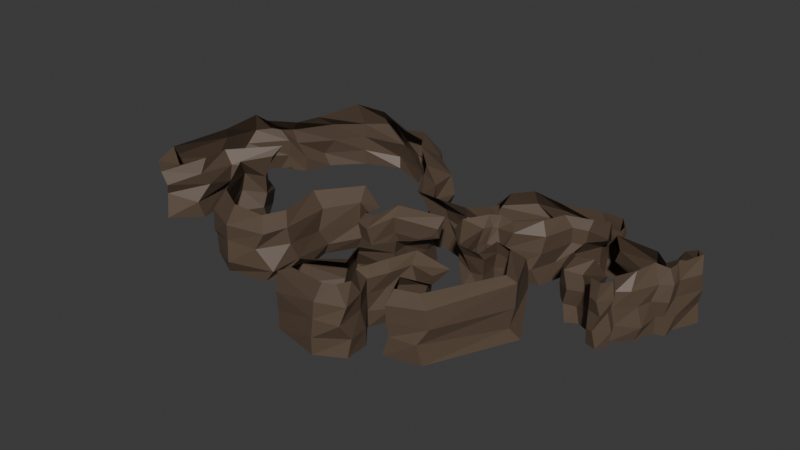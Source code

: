# Source: map.blend  (saved by Blender 4.3.34; exported with 4.5.12 LTS)
import bpy
from mathutils import Matrix  # noqa: F401  (used for matrix-valued properties, if any)

bpy.ops.wm.read_factory_settings(use_empty=True)
scene = bpy.context.scene
scene.name = 'Scene'

# ---- materials (node trees are filled in below, after node groups)
mat_walls_material = bpy.data.materials.new('Walls_Material')
mat_walls_material.thickness_mode = 'SLAB'

# ---- material node trees
mat_walls_material.use_nodes = True; mat_walls_material.node_tree.nodes.clear()
_N = mat_walls_material.node_tree.nodes; _L = mat_walls_material.node_tree.links
n0 = _N.new('ShaderNodeBsdfPrincipled'); n0.name = 'Principled BSDF'; n0.location = (10, 300)
n0.inputs[0].default_value = (0.1031, 0.06909, 0.04622, 1.0)
n1 = _N.new('ShaderNodeOutputMaterial'); n1.name = 'Material Output'; n1.location = (300, 300)
_L.new(n0.outputs[0], n1.inputs[0])
n1.is_active_output = True

# ---- world
world_world = bpy.data.worlds.new('World'); scene.world = world_world
world_world.use_nodes = True; world_world.node_tree.nodes.clear()
_N = world_world.node_tree.nodes; _L = world_world.node_tree.links
n0 = _N.new('ShaderNodeOutputWorld'); n0.name = 'World Output'; n0.location = (300, 300)
n1 = _N.new('ShaderNodeBackground'); n1.name = 'Background'; n1.location = (10, 300)
n1.inputs[0].default_value = (0.05088, 0.05088, 0.05088, 1.0)
_L.new(n1.outputs[0], n0.inputs[0])
n0.is_active_output = True
world_world.color = (0.05088, 0.05088, 0.05088)
world_world.sun_shadow_jitter_overblur = 0.0

# ---- meshes
me_walls_data = bpy.data.meshes.new('Walls_Data')
me_walls_data.from_pydata([(283.3, 7.18, -1.941), (300.0, 40.33, -1.941), (282.7, 57.25, -1.941), (296.5, 97.51, -1.941), (300.2, 16.92, -1.941), (331.9, -8.148, -1.941), (378.6, 27.94, -1.941), (389.9, 107.3, -1.941), (368.0, 107.0, -1.941), (312.7, 138.3, -1.941), (273.2, 135.4, -1.941), (302.4, 146.4, -1.941), (339.6, -0.4299, -1.941), (354.0, 2.398, -1.941), (359.1, -8.443, -1.941), (332.4, -18.62, -1.941), (349.5, -23.4, -1.941), (291.4, 155.9, -1.941), (239.2, 141.2, -1.941), (246.4, 156.2, -1.941), (390.3, 59.45, -1.941), (384.8, 88.29, -1.941), (381.5, 133.7, -1.941), (403.9, 148.0, -1.941), (423.6, 122.9, -1.941), (404.2, 82.33, -1.941), (405.5, 63.52, -1.941), (214.3, 112.3, -1.941), (85.58, 108.6, -1.941), (154.2, 51.04, -1.941), (202.9, 67.81, -1.941), (119.9, 79.81, -1.941), (136.7, 63.43, -1.941), (112.9, 65.84, -1.941), (81.45, 56.31, -1.941), (34.78, 71.24, -1.941), (131.0, 52.63, -1.941), (116.7, 20.56, -1.941), (130.4, -19.45, -1.941), (149.1, -37.86, -1.941), (175.4, -33.47, -1.941), (183.7, -3.846, -1.941), (217.1, 7.128, -1.941), (262.1, -66.4, -1.941), (200.7, -198.1, -1.941), (144.7, -212.3, -1.941), (126.6, -171.2, -1.941), (157.9, -133.3, -1.941), (149.6, -104.8, -1.941), (109.0, -106.5, -1.941), (99.71, -142.1, -1.941), (86.54, -173.4, -1.941), (114.5, -207.4, -1.941), (116.2, -245.8, -1.941), (74.47, -268.9, -1.941), (-2.899, -251.3, -1.941), (-10.03, -195.3, -1.941), (36.06, -165.2, -1.941), (21.79, -125.1, -1.941), (70.08, -96.03, -1.941), (66.78, -69.14, -1.941), (74.47, -25.24, -1.941), (71.17, 4.933, -1.941), (6.428, -17.56, -1.941), (-2.351, -63.1, -1.941), (-32.53, -57.62, -1.941), (-41.31, -23.6, -1.941), (-72.03, -7.138, -1.941), (-100.6, -58.71, -1.941), (-86.85, -127.3, -1.941), (-108.2, -173.4, -1.941), (-171.3, -186.6, -1.941), (-227.3, -156.4, -1.941), (-272.9, -83.95, -1.941), (-248.7, -32.93, -1.941), (-292.1, 21.39, -1.941), (-344.7, -32.93, -1.941), (-334.9, -91.09, -1.941), (-377.1, -131.7, -1.941), (-421.5, -96.03, -1.941), (-408.9, 10.42, -1.941), (-410.6, 80.1, -1.941), (-378.2, 125.6, -1.941), (-332.7, 142.7, -1.941), (-318.4, 187.1, -1.941), (-275.0, 233.2, -1.941), (-214.7, 257.3, -1.941), (-151.6, 229.9, -1.941), (-102.8, 237.0, -1.941), (-67.64, 193.1, -1.941), (-21.55, 155.8, -1.941), (-22.65, 113.0, -1.941), (-4.545, 63.64, -1.941), (287.3, 16.39, 97.54), (279.2, 28.38, 97.5), (274.0, 64.13, 94.04), (294.8, 98.03, 90.13), (309.4, 30.34, 95.16), (332.4, -18.62, 97.7), (341.5, -7.156, 92.7), (359.1, -8.443, 97.7), (354.0, 2.398, 97.7), (404.8, 136.4, 97.7), (391.8, 125.3, 96.34), (395.5, 103.6, 95.72), (296.8, 108.6, 95.7), (367.5, 93.22, 101.0), (273.2, 135.4, 97.7), (295.1, 133.2, 97.7), (346.0, 0.6007, 94.72), (367.7, 37.39, 96.07), (349.5, -23.4, 97.7), (279.3, 157.1, 96.9), (240.6, 143.5, 86.96), (246.4, 156.2, 97.7), (387.3, 78.54, 96.77), (377.6, 67.26, 98.84), (415.5, 130.8, 98.03), (400.1, 89.17, 96.24), (398.2, 70.24, 96.25), (206.5, 119.5, 93.48), (185.1, 144.6, 94.94), (135.1, 149.1, 98.45), (111.8, 122.0, 97.53), (119.9, 79.81, 97.7), (193.7, 83.66, 94.59), (151.9, 69.83, 83.88), (129.5, 72.54, 87.02), (112.9, 65.84, 97.7), (85.43, 44.46, 95.52), (36.51, 44.25, 93.99), (119.4, 57.02, 90.61), (98.69, 20.29, 90.57), (116.6, -23.3, 97.7), (141.3, -48.77, 92.75), (176.0, -46.68, 89.33), (184.4, -16.98, 98.51), (205.2, -14.8, 92.9), (239.6, -74.11, 91.9), (189.6, -188.6, 96.78), (153.8, -197.6, 94.66), (141.5, -171.2, 95.76), (170.3, -139.3, 80.43), (162.3, -91.34, 79.85), (105.1, -90.62, 88.36), (90.35, -133.7, 88.71), (67.68, -173.6, 82.22), (103.2, -221.4, 97.91), (96.91, -242.7, 100.2), (78.58, -249.5, 98.85), (8.546, -234.1, 89.75), (6.38, -215.1, 93.27), (53.68, -177.3, 87.84), (41.22, -137.9, 91.02), (75.41, -99.5, 95.85), (81.62, -75.67, 88.12), (92.44, -25.83, 75.86), (68.82, 17.89, 85.37), (1.803, -6.356, 92.11), (-6.698, -48.27, 89.08), (-28.34, -44.42, 84.53), (-28.95, -11.95, 80.16), (-81.01, 14.97, 91.34), (-122.2, -55.5, 96.12), (-109.3, -125.4, 94.44), (-124.6, -159.8, 94.48), (-176.0, -163.3, 97.36), (-221.9, -138.6, 98.5), (-260.8, -72.55, 109.5), (-237.6, -25.81, 109.7), (-291.9, 47.73, 88.48), (-355.9, -20.61, 86.58), (-343.0, -72.21, 93.03), (-367.9, -106.0, 85.37), (-411.2, -80.43, 96.76), (-388.6, 14.85, 103.3), (-389.8, 83.22, 107.4), (-369.6, 89.6, 99.99), (-327.1, 119.0, 98.55), (-309.9, 153.1, 102.2), (-274.4, 215.0, 116.0), (-223.1, 224.9, 111.8), (-161.9, 203.7, 102.1), (-125.4, 211.7, 104.5), (-93.97, 165.1, 102.9), (-52.95, 127.6, 94.74), (-36.01, 101.7, 95.34), (-11.13, 53.85, 89.01), (-100.6, -58.71, 73.94), (-95.43, -138.8, 75.83), (217.1, 7.128, 73.94), (254.3, -68.62, 82.58), (253.4, 158.4, 72.52), (287.0, 158.3, 75.31), (-108.2, -173.4, 73.94), (201.4, -192.2, 77.86), (384.3, 91.65, 68.97), (385.7, 106.6, 71.27), (-171.3, -186.6, 73.94), (150.4, -210.9, 74.91), (390.3, 59.45, 73.94), (371.6, 19.17, 74.12), (-235.9, -153.6, 67.18), (127.6, -163.7, 75.44), (368.5, 105.2, 76.72), (-273.6, -53.84, 79.85), (157.9, -133.3, 73.94), (400.9, 145.8, 75.97), (422.5, 117.9, 75.6), (-248.7, -32.93, 73.94), (147.2, -110.2, 72.26), (406.4, 86.4, 74.38), (-291.5, 10.18, 61.01), (109.0, -106.5, 73.94), (407.3, 68.77, 74.97), (-336.9, -24.8, 66.5), (99.71, -142.1, 73.94), (-334.9, -91.09, 73.94), (86.54, -173.4, 73.94), (238.3, 135.4, 71.73), (219.2, 122.4, 76.09), (274.3, 11.33, 74.93), (263.6, 25.74, 73.94), (-387.5, -128.5, 75.42), (110.1, -210.9, 77.93), (180.7, 160.4, 76.82), (256.5, 56.42, 72.37), (-423.8, -104.9, 76.15), (116.2, -245.8, 73.94), (132.8, 163.8, 71.86), (274.0, 111.1, 68.54), (-400.4, 24.97, 81.6), (75.51, -263.1, 75.44), (91.52, 110.8, 75.31), (300.2, 16.92, 73.94), (-406.0, 96.5, 70.98), (-14.47, -237.9, 77.07), (119.9, 79.81, 73.94), (335.9, -24.74, 73.6), (327.1, -7.878, 70.38), (-378.2, 125.6, 73.94), (-12.15, -195.1, 71.27), (205.3, 74.13, 75.83), (163.2, 54.63, 75.59), (355.6, 5.773, 74.37), (363.1, -9.333, 71.72), (-351.8, 132.2, 75.0), (33.94, -150.2, 75.03), (378.8, 130.6, 75.99), (-310.1, 189.9, 77.52), (25.05, -131.0, 76.63), (133.1, 59.71, 71.45), (-275.0, 233.2, 73.94), (70.08, -96.03, 73.94), (109.2, 68.56, 66.99), (302.6, 111.5, 72.01), (-224.5, 255.1, 80.71), (66.78, -69.14, 73.94), (81.06, 54.65, 75.02), (278.2, 122.5, 76.32), (-152.8, 239.4, 71.56), (78.92, -26.84, 74.77), (29.16, 65.83, 81.27), (295.1, 133.2, 73.94), (-100.2, 225.3, 74.46), (69.77, -0.06487, 72.49), (127.4, 54.19, 75.1), (334.4, 4.122, 72.2), (-81.18, 200.9, 75.41), (7.901, -24.34, 81.35), (122.0, 39.49, 75.33), (-27.7, 159.7, 73.83), (-7.603, -66.39, 73.94), (123.8, -20.78, 75.07), (-22.65, 113.0, 73.94), (-32.53, -57.62, 73.94), (143.7, -38.58, 74.63), (347.6, -27.48, 71.2), (-8.338, 59.34, 79.98), (-41.31, -23.6, 73.94), (177.9, -37.09, 76.04), (-72.03, -7.138, 73.94), (180.8, -10.4, 77.41), (-92.39, -136.4, 49.95), (255.1, -72.4, 47.03), (291.4, 155.9, 49.75), (-120.8, -179.1, 48.43), (205.7, -190.9, 50.59), (388.4, 112.0, 42.05), (-171.3, -186.6, 49.75), (151.0, -210.3, 51.39), (378.6, 27.94, 49.75), (-226.3, -163.4, 39.39), (126.9, -163.3, 50.91), (-274.0, -60.89, 53.2), (151.5, -135.1, 46.8), (423.6, 122.9, 49.75), (-253.5, -27.42, 41.74), (144.6, -109.8, 47.0), (404.2, 82.33, 49.75), (-292.7, 13.09, 39.51), (116.0, -105.0, 49.75), (405.5, 63.52, 49.75), (-337.2, -29.28, 39.46), (95.38, -142.4, 50.78), (-330.6, -77.68, 52.79), (86.54, -173.4, 49.75), (219.2, 122.2, 51.84), (263.8, 20.22, 48.11), (-374.3, -128.7, 55.71), (109.6, -212.1, 53.96), (253.9, 77.54, 51.81), (-421.5, -96.03, 49.75), (112.8, -256.3, 49.75), (274.3, 109.0, 44.09), (-408.9, 10.42, 49.75), (75.03, -265.6, 50.65), (-410.6, 80.1, 49.75), (-7.607, -248.7, 52.71), (334.0, -10.06, 50.43), (-363.1, 132.8, 51.52), (-12.96, -203.4, 43.91), (151.5, 49.99, 49.27), (356.4, -10.26, 50.36), (-345.1, 135.8, 50.47), (29.47, -153.0, 44.37), (-309.8, 192.9, 46.75), (18.41, -115.7, 47.79), (140.8, 56.46, 43.59), (-275.0, 233.2, 49.75), (62.94, -94.58, 48.17), (-203.1, 257.3, 45.14), (71.97, -69.81, 50.97), (273.2, 135.4, 49.75), (-151.6, 229.9, 49.75), (69.22, -23.49, 48.74), (-101.2, 226.8, 51.62), (67.25, -0.302, 47.58), (125.0, 44.35, 50.08), (333.6, -0.4827, 45.14), (-58.96, 187.0, 51.26), (7.993, -22.22, 55.52), (120.5, 26.28, 49.61), (-14.81, 153.3, 46.24), (-2.351, -63.1, 49.75), (125.5, -23.31, 52.34), (-22.65, 113.0, 49.75), (-22.99, -59.16, 51.15), (153.3, -31.53, 45.66), (6.345, 66.47, 48.37), (-50.64, -22.61, 46.88), (175.4, -33.47, 49.75), (-71.31, -10.56, 40.36), (175.6, -8.794, 52.09), (-99.61, -70.47, 41.69), (216.6, 15.11, 52.47), (249.0, 159.0, 45.6), (381.3, 85.49, 50.63), (384.9, 51.73, 49.54), (363.6, 104.7, 49.09), (403.9, 144.5, 50.52), (235.7, 133.5, 47.67), (283.3, 7.18, 49.75), (186.9, 162.0, 46.77), (151.2, 172.0, 50.32), (98.21, 114.9, 49.03), (308.6, 15.05, 51.28), (114.9, 89.2, 39.81), (332.4, -18.62, 49.75), (202.9, 67.81, 49.75), (354.0, 2.398, 49.75), (381.5, 133.7, 49.75), (108.8, 55.6, 42.98), (293.5, 117.4, 49.75), (83.97, 62.12, 45.97), (34.78, 71.24, 49.75), (288.3, 135.4, 53.03), (352.5, -23.54, 48.35), (-86.85, -127.3, 23.9), (250.5, -77.49, 16.3), (286.0, 165.0, 20.65), (-94.18, -172.1, 17.75), (193.8, -201.3, 28.02), (387.4, 101.0, 30.39), (-162.1, -196.0, 20.33), (153.6, -208.2, 27.6), (386.8, 28.85, 20.38), (-240.4, -146.9, 22.37), (121.8, -161.9, 22.38), (-272.9, -83.95, 23.9), (154.1, -129.9, 22.69), (417.8, 127.5, 25.88), (-247.9, -41.46, 23.32), (149.6, -104.8, 23.9), (408.3, 82.05, 21.85), (-282.9, 17.7, 25.18), (117.0, -108.5, 21.63), (400.0, 64.72, 26.96), (-347.6, -32.95, 28.97), (105.1, -143.8, 21.54), (-339.1, -98.8, 25.36), (86.54, -173.4, 23.9), (206.0, 101.9, 23.91), (263.6, 25.74, 23.9), (-383.6, -122.6, 36.39), (114.5, -207.4, 23.9), (252.3, 73.64, 22.53), (-416.6, -85.51, 26.58), (118.0, -239.3, 24.87), (279.2, 98.41, 21.22), (-403.7, 26.92, 22.44), (74.47, -268.9, 23.9), (-414.4, 61.41, 30.44), (-6.293, -248.1, 23.35), (332.9, -13.69, 21.93), (-364.7, 133.3, 22.45), (-13.14, -198.3, 19.13), (166.4, 52.68, 23.56), (362.7, -7.881, 22.41), (-332.7, 142.7, 23.9), (29.89, -169.8, 14.77), (-328.1, 183.6, 20.15), (15.65, -122.6, 16.63), (145.4, 56.03, 16.79), (-275.0, 233.2, 23.9), (59.16, -91.58, 21.98), (-223.1, 267.2, 14.3), (70.79, -67.43, 25.33), (275.1, 125.7, 23.23), (-139.2, 227.7, 21.89), (68.71, -26.21, 22.18), (-112.4, 242.1, 25.87), (67.28, 2.836, 22.42), (126.6, 48.88, 24.49), (339.6, -0.4299, 23.9), (-59.32, 188.9, 21.82), (12.83, -9.804, 25.33), (123.1, 21.36, 22.37), (-28.76, 160.3, 23.9), (3.782, -56.88, 27.92), (134.8, -17.38, 22.42), (-22.65, 113.0, 23.9), (-38.98, -56.08, 24.39), (146.0, -40.89, 25.91), (-15.7, 62.28, 22.76), (-37.83, -24.9, 22.3), (173.6, -38.8, 24.9), (-62.72, -10.84, 18.95), (176.0, -6.928, 25.24), (-92.79, -57.57, 16.6), (217.9, 14.71, 24.61), (240.4, 162.2, 23.48), (386.4, 89.74, 23.22), (390.3, 59.45, 23.9), (373.6, 113.4, 19.83), (403.9, 148.0, 23.9), (233.8, 130.1, 20.97), (277.1, 10.09, 24.65), (184.7, 163.4, 21.49), (148.2, 173.0, 21.14), (91.26, 109.5, 28.47), (294.7, 17.7, 22.38), (117.6, 79.68, 19.76), (334.0, -22.55, 23.15), (193.8, 58.74, 25.27), (358.1, 6.028, 23.25), (386.7, 134.2, 24.71), (112.9, 65.84, 23.9), (324.1, 127.8, 21.66), (81.16, 52.64, 26.28), (46.71, 72.45, 25.54), (317.8, 139.8, 25.45), (344.1, -25.59, 24.3), (190.4, 155.1, -1.941), (138.5, 165.4, -1.941), (138.5, 165.4, -1.941), (85.58, 108.6, -1.941)], [], [(189, 188, 163, 164), (191, 190, 137, 138), (193, 192, 114, 112), (194, 189, 164, 165), (195, 191, 138, 139), (197, 196, 115, 104), (198, 194, 165, 166), (199, 195, 139, 140), (201, 200, 116, 110), (202, 198, 166, 167), (203, 199, 140, 141), (196, 204, 106, 115), (205, 202, 167, 168), (206, 203, 141, 142), (208, 207, 102, 117), (209, 205, 168, 169), (210, 206, 142, 143), (211, 208, 117, 118), (212, 209, 169, 170), (213, 210, 143, 144), (214, 211, 118, 119), (215, 212, 170, 171), (216, 213, 144, 145), (200, 214, 119, 116), (217, 215, 171, 172), (218, 216, 145, 146), (220, 219, 113, 120), (222, 221, 93, 94), (223, 217, 172, 173), (224, 218, 146, 147), (192, 225, 121, 114), (226, 222, 94, 95), (227, 223, 173, 174), (228, 224, 147, 148), (225, 229, 122, 121), (230, 226, 95, 96), (231, 227, 174, 175), (232, 228, 148, 149), (229, 233, 123, 122), (221, 234, 97, 93), (235, 231, 175, 176), (236, 232, 149, 150), (233, 237, 124, 123), (239, 238, 98, 99), (240, 235, 176, 177), (241, 236, 150, 151), (243, 242, 125, 126), (245, 244, 101, 100), (246, 240, 177, 178), (247, 241, 151, 152), (242, 220, 120, 125), (207, 248, 103, 102), (249, 246, 178, 179), (250, 247, 152, 153), (251, 243, 126, 127), (248, 197, 104, 103), (252, 249, 179, 180), (253, 250, 153, 154), (237, 254, 128, 124), (204, 255, 105, 106), (256, 252, 180, 181), (257, 253, 154, 155), (254, 258, 129, 128), (259, 230, 96, 107), (260, 256, 181, 182), (261, 257, 155, 156), (258, 262, 130, 129), (255, 263, 108, 105), (264, 260, 182, 183), (265, 261, 156, 157), (266, 251, 127, 131), (267, 239, 99, 109), (268, 264, 183, 184), (269, 265, 157, 158), (270, 266, 131, 132), (234, 267, 109, 97), (271, 268, 184, 185), (272, 269, 158, 159), (273, 270, 132, 133), (244, 201, 110, 101), (274, 271, 185, 186), (275, 272, 159, 160), (276, 273, 133, 134), (238, 277, 111, 98), (278, 274, 186, 187), (279, 275, 160, 161), (280, 276, 134, 135), (277, 245, 100, 111), (262, 278, 187, 130), (281, 279, 161, 162), (282, 280, 135, 136), (263, 193, 112, 108), (188, 281, 162, 163), (190, 282, 136, 137), (219, 259, 107, 113), (361, 333, 259, 219), (355, 353, 282, 190), (354, 352, 281, 188), (376, 285, 193, 263), (353, 351, 280, 282), (352, 350, 279, 281), (375, 349, 278, 262), (377, 323, 245, 277), (351, 348, 276, 280), (350, 347, 275, 279), (349, 346, 274, 278), (368, 377, 277, 238), (348, 345, 273, 276), (347, 344, 272, 275), (346, 343, 271, 274), (370, 291, 201, 244), (345, 342, 270, 273), (344, 341, 269, 272), (343, 340, 268, 271), (366, 339, 267, 234), (342, 338, 266, 270), (341, 337, 265, 269), (340, 336, 264, 268), (339, 319, 239, 267), (338, 328, 251, 266), (337, 335, 261, 265), (336, 334, 260, 264), (373, 376, 263, 255), (374, 375, 262, 258), (335, 332, 257, 261), (334, 331, 256, 260), (333, 314, 230, 259), (372, 374, 258, 254), (332, 330, 253, 257), (331, 329, 252, 256), (359, 373, 255, 204), (367, 372, 254, 237), (330, 327, 250, 253), (329, 326, 249, 252), (371, 288, 197, 248), (328, 322, 243, 251), (327, 325, 247, 250), (326, 324, 246, 249), (360, 371, 248, 207), (369, 307, 220, 242), (325, 321, 241, 247), (324, 320, 240, 246), (323, 370, 244, 245), (322, 369, 242, 243), (321, 318, 236, 241), (320, 317, 235, 240), (319, 368, 238, 239), (365, 367, 237, 233), (318, 316, 232, 236), (317, 315, 231, 235), (362, 366, 234, 221), (364, 365, 233, 229), (316, 313, 228, 232), (315, 312, 227, 231), (314, 311, 226, 230), (363, 364, 229, 225), (313, 310, 224, 228), (312, 309, 223, 227), (311, 308, 222, 226), (356, 363, 225, 192), (310, 306, 218, 224), (309, 305, 217, 223), (308, 362, 221, 222), (307, 361, 219, 220), (306, 304, 216, 218), (305, 303, 215, 217), (358, 302, 214, 200), (304, 301, 213, 216), (303, 300, 212, 215), (302, 299, 211, 214), (301, 298, 210, 213), (300, 297, 209, 212), (299, 296, 208, 211), (298, 295, 206, 210), (297, 294, 205, 209), (296, 360, 207, 208), (295, 293, 203, 206), (294, 292, 202, 205), (357, 359, 204, 196), (293, 290, 199, 203), (292, 289, 198, 202), (291, 358, 200, 201), (290, 287, 195, 199), (289, 286, 194, 198), (288, 357, 196, 197), (287, 284, 191, 195), (286, 283, 189, 194), (285, 356, 192, 193), (284, 355, 190, 191), (283, 354, 188, 189), (378, 449, 354, 283), (379, 450, 355, 284), (380, 451, 356, 285), (381, 378, 283, 286), (382, 379, 284, 287), (383, 452, 357, 288), (384, 381, 286, 289), (385, 382, 287, 290), (386, 453, 358, 291), (387, 384, 289, 292), (388, 385, 290, 293), (452, 454, 359, 357), (389, 387, 292, 294), (390, 388, 293, 295), (391, 455, 360, 296), (392, 389, 294, 297), (393, 390, 295, 298), (394, 391, 296, 299), (395, 392, 297, 300), (396, 393, 298, 301), (397, 394, 299, 302), (398, 395, 300, 303), (399, 396, 301, 304), (453, 397, 302, 358), (400, 398, 303, 305), (401, 399, 304, 306), (402, 456, 361, 307), (403, 457, 362, 308), (404, 400, 305, 309), (405, 401, 306, 310), (451, 458, 363, 356), (406, 403, 308, 311), (407, 404, 309, 312), (408, 405, 310, 313), (458, 459, 364, 363), (409, 406, 311, 314), (410, 407, 312, 315), (411, 408, 313, 316), (459, 460, 365, 364), (457, 461, 366, 362), (412, 410, 315, 317), (413, 411, 316, 318), (460, 462, 367, 365), (414, 463, 368, 319), (415, 412, 317, 320), (416, 413, 318, 321), (417, 464, 369, 322), (418, 465, 370, 323), (419, 415, 320, 324), (420, 416, 321, 325), (464, 402, 307, 369), (455, 466, 371, 360), (421, 419, 324, 326), (422, 420, 325, 327), (423, 417, 322, 328), (466, 383, 288, 371), (424, 421, 326, 329), (425, 422, 327, 330), (462, 467, 372, 367), (454, 468, 373, 359), (426, 424, 329, 331), (427, 425, 330, 332), (467, 469, 374, 372), (428, 409, 314, 333), (429, 426, 331, 334), (430, 427, 332, 335), (469, 470, 375, 374), (468, 471, 376, 373), (431, 429, 334, 336), (432, 430, 335, 337), (433, 423, 328, 338), (434, 414, 319, 339), (435, 431, 336, 340), (436, 432, 337, 341), (437, 433, 338, 342), (461, 434, 339, 366), (438, 435, 340, 343), (439, 436, 341, 344), (440, 437, 342, 345), (465, 386, 291, 370), (441, 438, 343, 346), (442, 439, 344, 347), (443, 440, 345, 348), (463, 472, 377, 368), (444, 441, 346, 349), (445, 442, 347, 350), (446, 443, 348, 351), (472, 418, 323, 377), (470, 444, 349, 375), (447, 445, 350, 352), (448, 446, 351, 353), (471, 380, 285, 376), (449, 447, 352, 354), (450, 448, 353, 355), (456, 428, 333, 361), (18, 10, 428, 456), (42, 41, 448, 450), (68, 67, 447, 449), (11, 17, 380, 471), (41, 40, 446, 448), (67, 66, 445, 447), (35, 92, 444, 470), (16, 14, 418, 472), (40, 39, 443, 446), (66, 65, 442, 445), (92, 91, 441, 444), (15, 16, 472, 463), (39, 38, 440, 443), (65, 64, 439, 442), (91, 90, 438, 441), (13, 6, 386, 465), (38, 37, 437, 440), (64, 63, 436, 439), (90, 89, 435, 438), (4, 12, 434, 461), (37, 36, 433, 437), (63, 62, 432, 436), (89, 88, 431, 435), (12, 5, 414, 434), (36, 32, 423, 433), (62, 61, 430, 432), (88, 87, 429, 431), (9, 11, 471, 468), (34, 35, 470, 469), (61, 60, 427, 430), (87, 86, 426, 429), (10, 3, 409, 428), (33, 34, 469, 467), (60, 59, 425, 427), (86, 85, 424, 426), (8, 9, 468, 454), (31, 33, 467, 462), (59, 58, 422, 425), (85, 84, 421, 424), (22, 7, 383, 466), (32, 29, 417, 423), (58, 57, 420, 422), (84, 83, 419, 421), (23, 22, 466, 455), (30, 27, 402, 464), (57, 56, 416, 420), (83, 82, 415, 419), (14, 13, 465, 418), (29, 30, 464, 417), (56, 55, 413, 416), (82, 81, 412, 415), (5, 15, 463, 414), (28, 31, 462, 460), (55, 54, 411, 413), (81, 80, 410, 412), (0, 4, 461, 457), (458, 451, 19, 473), (54, 53, 408, 411), (80, 79, 407, 410), (3, 2, 406, 409), (53, 52, 405, 408), (79, 78, 404, 407), (2, 1, 403, 406), (52, 51, 401, 405), (78, 77, 400, 404), (1, 0, 457, 403), (27, 18, 456, 402), (51, 50, 399, 401), (77, 76, 398, 400), (20, 26, 397, 453), (50, 49, 396, 399), (76, 75, 395, 398), (26, 25, 394, 397), (49, 48, 393, 396), (75, 74, 392, 395), (25, 24, 391, 394), (48, 47, 390, 393), (74, 73, 389, 392), (24, 23, 455, 391), (47, 46, 388, 390), (73, 72, 387, 389), (21, 8, 454, 452), (46, 45, 385, 388), (72, 71, 384, 387), (6, 20, 453, 386), (45, 44, 382, 385), (71, 70, 381, 384), (7, 21, 452, 383), (44, 43, 379, 382), (70, 69, 378, 381), (17, 19, 451, 380), (43, 42, 450, 379), (69, 68, 449, 378), (459, 474, 475), (28, 460, 459, 475, 476), (459, 458, 473, 474)])
_uv = me_walls_data.uv_layers.new(name='UVMap')
_uv.uv.foreach_set('vector', [0.2535, 0.5348, 0.252, 0.6385, 0.2852, 0.6523, 0.2816, 0.558, 0.6112, 0.7526, 0.6229, 0.6384, 0.5882, 0.6591, 0.5883, 0.7509, 0.3521, 0.2776, 0.3559, 0.2362, 0.3212, 0.2265, 0.3228, 0.268, 0.5307, 0.4366, 0.534, 0.4745, 0.5674, 0.4685, 0.5646, 0.4244, 0.3991, 0.3634, 0.414, 0.4977, 0.431, 0.4798, 0.4272, 0.3498, 0.1533, 0.9608, 0.1494, 0.9797, 0.1736, 0.9955, 0.1814, 0.9618, 0.5299, 0.3537, 0.5307, 0.4366, 0.5646, 0.4244, 0.5698, 0.3582, 0.396, 0.2894, 0.3991, 0.3634, 0.4272, 0.3498, 0.4253, 0.3, 0.7085, 0.05069, 0.7538, 0.04909, 0.7464, 0.01149, 0.7176, 0.01697, 0.7955, 0.5765, 0.7573, 0.4902, 0.7285, 0.5116, 0.7521, 0.5757, 0.8178, 0.8091, 0.8312, 0.8822, 0.8522, 0.865, 0.8444, 0.827, 0.9391, 0.239, 0.9644, 0.2318, 0.9563, 0.1967, 0.9269, 0.1999, 0.7447, 0.7127, 0.7955, 0.5765, 0.7521, 0.5757, 0.7261, 0.6733, 0.8587, 0.7756, 0.8178, 0.8091, 0.8444, 0.827, 0.8764, 0.7896, 0.7092, 0.37, 0.7547, 0.3696, 0.7417, 0.3401, 0.7275, 0.3397, 0.4468, 0.9558, 0.4871, 0.957, 0.4956, 0.9143, 0.4399, 0.9038, 0.8521, 0.7489, 0.8587, 0.7756, 0.8764, 0.7896, 0.8765, 0.7236, 0.2371, 0.9649, 0.2737, 0.9633, 0.2777, 0.9298, 0.2347, 0.9333, 0.9842, 0.4246, 0.9743, 0.3416, 0.9348, 0.3282, 0.9366, 0.4551, 0.8129, 0.7381, 0.8521, 0.7489, 0.8765, 0.7236, 0.8218, 0.7154, 0.6545, 0.3707, 0.676, 0.3707, 0.6819, 0.3406, 0.6583, 0.3399, 0.4624, 0.6944, 0.5381, 0.7004, 0.5608, 0.659, 0.4442, 0.6596, 0.2601, 0.4358, 0.2633, 0.4718, 0.2887, 0.4902, 0.286, 0.4424, 0.7538, 0.04909, 0.7797, 0.04698, 0.7689, 0.01783, 0.7464, 0.01149, 0.7565, 0.367, 0.8423, 0.3666, 0.8523, 0.3349, 0.7813, 0.3375, 0.5813, 0.7455, 0.587, 0.7131, 0.5664, 0.7168, 0.5641, 0.7656, 0.1878, 0.6981, 0.2178, 0.7041, 0.2211, 0.6797, 0.1715, 0.6731, 0.09802, 0.8149, 0.112, 0.8363, 0.1431, 0.827, 0.1333, 0.8105, 0.7804, 0.03, 0.8616, 0.04161, 0.8689, 0.008516, 0.8181, 0.01633, 0.2575, 0.3417, 0.2573, 0.4011, 0.2781, 0.4121, 0.286, 0.3277, 0.3559, 0.2362, 0.3495, 0.1468, 0.3214, 0.1464, 0.3212, 0.2265, 0.08756, 0.7703, 0.09802, 0.8149, 0.1333, 0.8105, 0.124, 0.756, 0.5721, 0.4594, 0.6139, 0.4972, 0.6449, 0.4685, 0.5977, 0.4214, 0.2485, 0.296, 0.2575, 0.3417, 0.286, 0.3277, 0.2889, 0.3022, 0.3495, 0.1468, 0.3553, 0.0904, 0.3184, 0.08055, 0.3214, 0.1464, 0.1032, 0.6978, 0.08756, 0.7703, 0.124, 0.756, 0.1428, 0.7099, 0.6038, 0.2827, 0.5721, 0.4594, 0.5977, 0.4214, 0.6316, 0.2941, 0.4883, 0.5533, 0.493, 0.4937, 0.455, 0.5135, 0.4545, 0.54, 0.3553, 0.0904, 0.3511, 0.007905, 0.3199, 0.03735, 0.3184, 0.08055, 0.8517, 0.3689, 0.8868, 0.3721, 0.907, 0.3434, 0.8721, 0.3396, 0.5929, 0.1863, 0.6038, 0.2827, 0.6316, 0.2941, 0.6371, 0.2028, 0.4742, 0.6551, 0.4883, 0.5533, 0.4545, 0.54, 0.4568, 0.6243, 0.9009, 0.6904, 0.877, 0.6418, 0.8563, 0.6432, 0.8618, 0.6987, 0.08548, 0.9378, 0.09164, 0.9123, 0.06998, 0.9083, 0.0575, 0.9215, 0.08937, 0.4016, 0.08563, 0.4512, 0.138, 0.4408, 0.1317, 0.4129, 0.8406, 0.5946, 0.8686, 0.6474, 0.8971, 0.6259, 0.8852, 0.6031, 0.3447, 0.57, 0.3432, 0.5076, 0.3144, 0.5161, 0.3224, 0.5766, 0.1355, 0.5318, 0.1583, 0.5285, 0.1545, 0.4969, 0.1383, 0.4971, 0.3137, 0.9063, 0.2969, 0.9316, 0.3497, 0.9441, 0.3573, 0.8893, 0.8612, 0.5211, 0.8406, 0.5946, 0.8852, 0.6031, 0.9073, 0.531, 0.8805, 0.04623, 0.9317, 0.03676, 0.9285, 0.01079, 0.8892, 0.01414, 0.9617, 0.8405, 0.9982, 0.8373, 0.9843, 0.8083, 0.9619, 0.8081, 0.2963, 0.8206, 0.3137, 0.9063, 0.3573, 0.8893, 0.3427, 0.8418, 0.8403, 0.5053, 0.8612, 0.5211, 0.9073, 0.531, 0.8698, 0.4994, 0.1644, 0.659, 0.1644, 0.6206, 0.1451, 0.6315, 0.1432, 0.6568, 0.1493, 0.9283, 0.1533, 0.9608, 0.1814, 0.9618, 0.1782, 0.935, 0.08854, 0.2177, 0.09321, 0.2845, 0.1299, 0.3078, 0.147, 0.2283, 0.735, 0.7514, 0.8102, 0.7466, 0.7952, 0.7247, 0.7301, 0.7219, 0.04697, 0.6584, 0.05686, 0.6436, 0.01486, 0.6438, 0.01498, 0.6611, 0.009218, 0.708, 0.08817, 0.7145, 0.09725, 0.6818, 0.0146, 0.6739, 0.09789, 0.1429, 0.08854, 0.2177, 0.147, 0.2283, 0.1453, 0.1562, 0.4443, 0.7142, 0.4512, 0.6771, 0.4285, 0.6688, 0.4238, 0.7011, 0.05686, 0.6436, 0.04489, 0.6015, 0.01599, 0.5984, 0.01486, 0.6438, 0.1111, 0.6857, 0.1032, 0.6978, 0.1428, 0.7099, 0.1242, 0.6628, 0.5521, 0.943, 0.5523, 0.8863, 0.5028, 0.9151, 0.5019, 0.9727, 0.4189, 0.7641, 0.4443, 0.7142, 0.4238, 0.7011, 0.4028, 0.7574, 0.04489, 0.6015, 0.03683, 0.5406, 0.01131, 0.5431, 0.01599, 0.5984, 0.1594, 0.8365, 0.191, 0.8355, 0.1929, 0.8044, 0.1601, 0.8045, 0.09125, 0.001279, 0.08487, 0.0652, 0.1335, 0.08792, 0.1337, 0.03942, 0.4246, 0.8019, 0.4189, 0.7641, 0.4028, 0.7574, 0.4102, 0.8234, 0.3422, 0.6139, 0.3472, 0.6037, 0.3229, 0.5975, 0.3174, 0.6185, 0.06939, 0.9424, 0.08548, 0.9378, 0.0575, 0.9215, 0.04593, 0.9256, 0.2135, 0.06462, 0.2164, 0.02578, 0.1681, 0.0275, 0.1657, 0.1011, 0.7654, 0.2109, 0.8559, 0.2203, 0.8639, 0.1973, 0.7671, 0.1902, 0.3383, 0.6249, 0.3422, 0.6139, 0.3174, 0.6185, 0.316, 0.6629, 0.08891, 0.9777, 0.06939, 0.9424, 0.04593, 0.9256, 0.05828, 0.976, 0.2139, 0.1437, 0.2135, 0.06462, 0.1657, 0.1011, 0.1748, 0.172, 0.2295, 0.8278, 0.2774, 0.8191, 0.2967, 0.7982, 0.2509, 0.8052, 0.6718, 0.5349, 0.6722, 0.6114, 0.7022, 0.5982, 0.7061, 0.5351, 0.682, 0.05075, 0.7085, 0.05069, 0.7176, 0.01697, 0.6778, 0.01926, 0.212, 0.206, 0.2139, 0.1437, 0.1748, 0.172, 0.1775, 0.2128, 0.9857, 0.02652, 0.969, -0.003029, 0.9447, 0.01252, 0.9649, 0.04024, 0.6721, 0.5061, 0.6718, 0.5349, 0.7061, 0.5351, 0.6981, 0.4935, 0.6753, 0.8092, 0.6885, 0.8128, 0.6913, 0.7775, 0.6704, 0.7765, 0.1997, 0.2802, 0.212, 0.206, 0.1775, 0.2128, 0.1852, 0.2857, 0.9685, 0.07225, 0.9857, 0.02652, 0.9649, 0.04024, 0.9438, 0.07, 0.3915, 0.8678, 0.4336, 0.8627, 0.4389, 0.8362, 0.3946, 0.8451, 0.6885, 0.8128, 0.7149, 0.8121, 0.712, 0.7768, 0.6913, 0.7775, 0.5525, 0.6803, 0.5707, 0.7211, 0.5779, 0.7167, 0.5742, 0.6556, 0.9843, 0.1076, 0.9685, 0.07225, 0.9438, 0.07, 0.9647, 0.1341, 0.263, 0.6962, 0.2959, 0.6859, 0.3055, 0.6667, 0.2688, 0.6717, 0.191, 0.8355, 0.2263, 0.8369, 0.2312, 0.8071, 0.1929, 0.8044, 0.6731, 0.2324, 0.7334, 0.2338, 0.7414, 0.2021, 0.6525, 0.194, 0.8658, 0.2338, 0.9205, 0.2287, 0.9175, 0.198, 0.8896, 0.2036, 0.2178, 0.7041, 0.2606, 0.6968, 0.258, 0.6665, 0.2211, 0.6797, 0.2134, 0.736, 0.2599, 0.7333, 0.2606, 0.6968, 0.2178, 0.7041, 0.8634, 0.2651, 0.9274, 0.2629, 0.9205, 0.2287, 0.8658, 0.2338, 0.6647, 0.2765, 0.7342, 0.2791, 0.7334, 0.2338, 0.6731, 0.2324, 0.1941, 0.8648, 0.2196, 0.8715, 0.2263, 0.8369, 0.191, 0.8355, 0.264, 0.7236, 0.2951, 0.716, 0.2959, 0.6859, 0.263, 0.6962, 0.7342, 0.2791, 0.7497, 0.2726, 0.7623, 0.2367, 0.7334, 0.2338, 0.07986, 0.5499, 0.08169, 0.5119, 0.0385, 0.4903, 0.03683, 0.5406, 0.693, 0.8442, 0.7078, 0.8413, 0.7149, 0.8121, 0.6885, 0.8128, 0.3972, 0.9027, 0.4269, 0.9037, 0.4336, 0.8627, 0.3915, 0.8678, 0.9042, 0.747, 0.9641, 0.7525, 0.9575, 0.7244, 0.9118, 0.7195, 0.2421, 0.2799, 0.2448, 0.2069, 0.212, 0.206, 0.1997, 0.2802, 0.6727, 0.8415, 0.693, 0.8442, 0.6885, 0.8128, 0.6753, 0.8092, 0.6321, 0.5051, 0.6408, 0.5337, 0.6718, 0.5349, 0.6721, 0.5061, 0.9326, 0.6416, 0.9578, 0.6426, 0.9481, 0.6107, 0.9204, 0.611, 0.2448, 0.2069, 0.2488, 0.1569, 0.2139, 0.1437, 0.212, 0.206, 0.6779, 0.08423, 0.723, 0.08337, 0.7085, 0.05069, 0.682, 0.05075, 0.6408, 0.5337, 0.6374, 0.5953, 0.6722, 0.6114, 0.6718, 0.5349, 0.2322, 0.8617, 0.2793, 0.854, 0.2774, 0.8191, 0.2295, 0.8278, 0.2488, 0.1569, 0.246, 0.0952, 0.2135, 0.06462, 0.2139, 0.1437, 0.894, 0.4039, 0.9194, 0.4146, 0.9211, 0.3776, 0.8868, 0.3721, 0.6374, 0.5953, 0.6379, 0.6167, 0.6718, 0.6279, 0.6722, 0.6114, 0.7678, 0.2506, 0.8536, 0.259, 0.8559, 0.2203, 0.7654, 0.2109, 0.246, 0.0952, 0.2474, 0.02368, 0.2164, 0.02578, 0.2135, 0.06462, 0.006278, 0.9539, 0.01723, 0.9452, 0.01546, 0.9195, -0.0001522, 0.923, 0.3762, 0.6239, 0.3864, 0.5987, 0.3472, 0.6037, 0.3422, 0.6139, 0.4474, 0.8033, 0.45, 0.772, 0.4189, 0.7641, 0.4246, 0.8019, 0.05869, 0.003226, 0.05535, 0.0658, 0.08487, 0.0652, 0.09125, 0.001279, 0.169, 0.8674, 0.1941, 0.8648, 0.191, 0.8355, 0.1594, 0.8365, 0.08534, 0.605, 0.07986, 0.5499, 0.03683, 0.5406, 0.04489, 0.6015, 0.3459, 0.7709, 0.3472, 0.7088, 0.32, 0.7049, 0.3207, 0.7601, 0.05535, 0.0658, 0.05001, 0.1148, 0.09789, 0.1429, 0.08487, 0.0652, 0.6159, 0.1738, 0.6233, 0.1389, 0.5944, 0.1388, 0.5869, 0.1525, 0.08921, 0.6365, 0.08534, 0.605, 0.04489, 0.6015, 0.05686, 0.6436, 0.3472, 0.7088, 0.3454, 0.6785, 0.3193, 0.6707, 0.32, 0.7049, 0.05001, 0.1148, 0.05571, 0.2177, 0.08854, 0.2177, 0.09789, 0.1429, 0.01475, 0.7456, 0.09787, 0.7448, 0.08817, 0.7145, 0.009218, 0.708, 0.09343, 0.6594, 0.08921, 0.6365, 0.05686, 0.6436, 0.04697, 0.6584, 0.7422, 0.7888, 0.8084, 0.7893, 0.8102, 0.7466, 0.735, 0.7514, 0.05571, 0.2177, 0.05197, 0.2837, 0.09321, 0.2845, 0.08854, 0.2177, 0.8838, 0.9283, 0.9143, 0.9344, 0.9196, 0.8989, 0.8853, 0.8951, 0.3864, 0.5987, 0.3791, 0.5864, 0.3447, 0.57, 0.3472, 0.6037, 0.08618, 0.8681, 0.1366, 0.8843, 0.1419, 0.8531, 0.1149, 0.8436, 0.05197, 0.2837, 0.05646, 0.3561, 0.08975, 0.3664, 0.09321, 0.2845, 0.9606, 0.8751, 0.994, 0.8746, 0.9982, 0.8373, 0.9617, 0.8405, 0.8805, 0.08102, 0.939, 0.07087, 0.9317, 0.03676, 0.8805, 0.04623, 0.006142, 0.8568, 0.08683, 0.8581, 0.08014, 0.8206, 0.0002758, 0.8156, 0.05646, 0.3561, 0.05779, 0.3805, 0.08937, 0.4016, 0.08975, 0.3664, 0.1378, 0.561, 0.1549, 0.5617, 0.1583, 0.5285, 0.1355, 0.5318, 0.3791, 0.5864, 0.3822, 0.5151, 0.3432, 0.5076, 0.3447, 0.57, 0.7304, 0.8968, 0.7926, 0.8866, 0.779, 0.8561, 0.7221, 0.8665, 0.05779, 0.3805, 0.05591, 0.4648, 0.08563, 0.4512, 0.08937, 0.4016, 0.01723, 0.9452, 0.02828, 0.9441, 0.0381, 0.9174, 0.01546, 0.9195, 0.7692, 0.143, 0.7667, 0.1861, 0.8075, 0.1865, 0.8024, 0.1327, 0.51, 0.6522, 0.5224, 0.5573, 0.4883, 0.5533, 0.4742, 0.6551, 0.5716, 0.2098, 0.5702, 0.304, 0.6038, 0.2827, 0.5929, 0.1863, 0.8597, 0.4037, 0.894, 0.4039, 0.8868, 0.3721, 0.8517, 0.3689, 0.3857, 0.1154, 0.3877, 0.01864, 0.3511, 0.007905, 0.3553, 0.0904, 0.5224, 0.5573, 0.5253, 0.5057, 0.493, 0.4937, 0.4883, 0.5533, 0.5094, 0.1948, 0.4887, 0.06318, 0.455, 0.04942, 0.4783, 0.2107, 0.6653, 0.9495, 0.7076, 0.9402, 0.7205, 0.911, 0.6648, 0.9175, 0.3906, 0.1551, 0.3857, 0.1154, 0.3553, 0.0904, 0.3495, 0.1468, 0.2149, 0.2863, 0.2255, 0.3426, 0.2575, 0.3417, 0.2485, 0.296, 0.4887, 0.06318, 0.5111, 0.002292, 0.4793, 0.006955, 0.455, 0.04942, 0.5966, 0.1024, 0.6067, 0.02584, 0.5763, 0.02834, 0.575, 0.07107, 0.3918, 0.2317, 0.3906, 0.1551, 0.3495, 0.1468, 0.3559, 0.2362, 0.2255, 0.3426, 0.2246, 0.404, 0.2573, 0.4011, 0.2575, 0.3417, 0.7892, 0.05942, 0.873, 0.07114, 0.8616, 0.04161, 0.7804, 0.03, 0.6067, 0.02584, 0.6174, 0.0008518, 0.5834, 0.007143, 0.5763, 0.02834, 0.1886, 0.7307, 0.2134, 0.736, 0.2178, 0.7041, 0.1878, 0.6981, 0.2246, 0.404, 0.229, 0.4387, 0.2601, 0.4358, 0.2573, 0.4011, 0.777, 0.3926, 0.8431, 0.4026, 0.8423, 0.3666, 0.7565, 0.367, 0.7427, 0.08238, 0.7747, 0.08194, 0.7797, 0.04698, 0.7538, 0.04909, 0.229, 0.4387, 0.2305, 0.4751, 0.2633, 0.4718, 0.2601, 0.4358, 0.4562, 0.7306, 0.5364, 0.7332, 0.5381, 0.7004, 0.4624, 0.6944, 0.6503, 0.4049, 0.6716, 0.4052, 0.676, 0.3707, 0.6545, 0.3707, 0.4901, 0.8164, 0.495, 0.7812, 0.461, 0.7789, 0.4569, 0.8238, 0.6207, 0.7636, 0.6203, 0.8351, 0.6549, 0.8362, 0.647, 0.7641, 0.2309, 0.9982, 0.2767, 0.9982, 0.2737, 0.9633, 0.2371, 0.9649, 0.6287, 0.9363, 0.6642, 0.9362, 0.6644, 0.9079, 0.6301, 0.9083, 0.439, 0.9989, 0.4848, 0.9934, 0.4871, 0.957, 0.4468, 0.9558, 0.7172, 0.405, 0.7518, 0.4041, 0.7547, 0.3696, 0.7092, 0.37, 0.9238, 0.5447, 0.9697, 0.5392, 0.9685, 0.5061, 0.9153, 0.5079, 0.5344, 0.7907, 0.5333, 0.9449, 0.5656, 0.922, 0.5617, 0.7764, 0.9316, 0.2634, 0.9635, 0.2683, 0.9644, 0.2318, 0.9391, 0.239, 0.8857, 0.8354, 0.9554, 0.8393, 0.9543, 0.811, 0.884, 0.8086, 0.485, 0.2966, 0.4974, 0.3534, 0.5299, 0.3537, 0.5234, 0.2889, 0.5889, 0.9444, 0.6156, 0.9446, 0.6247, 0.912, 0.5808, 0.9115, 0.3629, 0.2911, 0.3629, 0.3669, 0.3991, 0.3634, 0.396, 0.2894, 0.4974, 0.3534, 0.4952, 0.421, 0.5307, 0.4366, 0.5299, 0.3537, 0.9143, 0.9344, 0.9464, 0.9144, 0.9377, 0.896, 0.9196, 0.8989, 0.3629, 0.3669, 0.363, 0.4943, 0.414, 0.4977, 0.3991, 0.3634, 0.4952, 0.421, 0.4996, 0.48, 0.534, 0.4745, 0.5307, 0.4366, 0.3863, 0.283, 0.3918, 0.2317, 0.3559, 0.2362, 0.3521, 0.2776, 0.6592, 0.7578, 0.6522, 0.6282, 0.6229, 0.6384, 0.6112, 0.7526, 0.2164, 0.5369, 0.206, 0.6232, 0.252, 0.6385, 0.2535, 0.5348, 0.1805, 0.5462, 0.1717, 0.6377, 0.206, 0.6232, 0.2164, 0.5369, 0.6998, 0.7617, 0.6902, 0.6294, 0.6522, 0.6282, 0.6592, 0.7578, 0.4245, 0.2786, 0.4219, 0.2217, 0.3918, 0.2317, 0.3863, 0.283, 0.4549, 0.4601, 0.4663, 0.4949, 0.4996, 0.48, 0.4952, 0.421, 0.3312, 0.3496, 0.3219, 0.4891, 0.363, 0.4943, 0.3629, 0.3669, 0.9293, 0.9454, 0.9432, 0.9495, 0.9464, 0.9144, 0.9143, 0.9344, 0.4591, 0.3617, 0.4549, 0.4601, 0.4952, 0.421, 0.4974, 0.3534, 0.3307, 0.2954, 0.3312, 0.3496, 0.3629, 0.3669, 0.3629, 0.2911, 0.5897, 0.9838, 0.6238, 0.9799, 0.6156, 0.9446, 0.5889, 0.9444, 0.8143, 0.5879, 0.7964, 0.6903, 0.8302, 0.666, 0.8331, 0.6068, 0.8839, 0.8658, 0.9568, 0.8662, 0.9554, 0.8393, 0.8857, 0.8354, 0.9304, 0.3007, 0.9642, 0.3087, 0.9635, 0.2683, 0.9316, 0.2634, 1.007, 0.2973, 0.9986, 0.2032, 0.9775, 0.1742, 0.9778, 0.3242, 0.9171, 0.577, 0.9723, 0.5765, 0.9697, 0.5392, 0.9238, 0.5447, 0.7234, 0.4376, 0.7559, 0.4403, 0.7518, 0.4041, 0.7172, 0.405, 0.6014, 0.8604, 0.6374, 0.903, 0.6606, 0.8666, 0.6203, 0.8351, 0.6238, 0.9674, 0.6583, 0.9679, 0.6642, 0.9362, 0.6287, 0.9363, 0.672, 0.4431, 0.7234, 0.4376, 0.7172, 0.405, 0.6716, 0.4052, 0.6002, 0.7681, 0.6014, 0.8604, 0.6203, 0.8351, 0.6207, 0.7636, 0.5282, 0.8164, 0.5265, 0.7742, 0.495, 0.7812, 0.4901, 0.8164, 0.6518, 0.4359, 0.672, 0.4431, 0.6716, 0.4052, 0.6503, 0.4049, 0.4419, 0.7446, 0.5487, 0.7525, 0.5364, 0.7332, 0.4562, 0.7306, 0.5289, 0.8502, 0.5282, 0.8164, 0.4901, 0.8164, 0.4886, 0.8581, 0.7536, 0.1172, 0.7683, 0.113, 0.7747, 0.08194, 0.7427, 0.08238, 0.7583, 0.4334, 0.8441, 0.4195, 0.8431, 0.4026, 0.777, 0.3926, 0.5265, 0.8894, 0.5289, 0.8502, 0.4886, 0.8581, 0.4915, 0.8888, 0.1606, 0.7695, 0.2092, 0.7725, 0.2134, 0.736, 0.1886, 0.7307, 0.6322, 0.03133, 0.6416, 0.009358, 0.6174, 0.0008518, 0.6067, 0.02584, 0.7807, 0.0845, 0.8462, 0.1066, 0.873, 0.07114, 0.7892, 0.05942, 0.1847, 0.3504, 0.1897, 0.407, 0.2246, 0.404, 0.2255, 0.3426, 0.4219, 0.2217, 0.4244, 0.1525, 0.3906, 0.1551, 0.3918, 0.2317, 0.6253, 0.09488, 0.6322, 0.03133, 0.6067, 0.02584, 0.5966, 0.1024, 0.5175, 0.07386, 0.5266, 0.01264, 0.5111, 0.002292, 0.4887, 0.06318, 0.1825, 0.3088, 0.1847, 0.3504, 0.2255, 0.3426, 0.2149, 0.2863, 0.4244, 0.1525, 0.4236, 0.1114, 0.3857, 0.1154, 0.3906, 0.1551, 0.6638, 0.981, 0.7101, 0.9793, 0.7076, 0.9402, 0.6653, 0.9495, 0.5432, 0.2179, 0.5175, 0.07386, 0.4887, 0.06318, 0.5094, 0.1948, 0.5582, 0.5622, 0.5605, 0.4919, 0.5253, 0.5057, 0.5224, 0.5573, 0.4236, 0.1114, 0.416, 0.007672, 0.3877, 0.01864, 0.3857, 0.1154, 0.8522, 0.4372, 0.878, 0.4418, 0.894, 0.4039, 0.8597, 0.4037, 0.5341, 0.2654, 0.5432, 0.2179, 0.5094, 0.1948, 0.5133, 0.2882, 0.5504, 0.6521, 0.5582, 0.5622, 0.5224, 0.5573, 0.51, 0.6522, 0.8549, 0.1798, 0.8548, 0.1306, 0.8366, 0.1388, 0.8312, 0.1763, 0.02066, 0.9763, 0.03266, 0.9743, 0.02828, 0.9441, 0.01723, 0.9452, 0.01841, 0.3824, 0.02952, 0.4823, 0.05591, 0.4648, 0.05779, 0.3805, 0.7217, 0.9263, 0.7897, 0.9215, 0.7926, 0.8866, 0.7304, 0.8968, 0.4153, 0.57, 0.4145, 0.5322, 0.3822, 0.5151, 0.3791, 0.5864, 0.1384, 0.5992, 0.158, 0.5975, 0.1549, 0.5617, 0.1378, 0.561, 0.02031, 0.3376, 0.01841, 0.3824, 0.05779, 0.3805, 0.05646, 0.3561, 0.01552, 0.8975, 0.08393, 0.8914, 0.08683, 0.8581, 0.006142, 0.8568, 0.8761, 0.1152, 0.9226, 0.1109, 0.939, 0.07087, 0.8805, 0.08102, 0.9603, 0.9113, 0.9893, 0.9088, 0.994, 0.8746, 0.9606, 0.8751, 0.0156, 0.3104, 0.02031, 0.3376, 0.05646, 0.3561, 0.05197, 0.2837, 0.08623, 0.9023, 0.1505, 0.921, 0.1366, 0.8843, 0.08618, 0.8681, 0.4231, 0.5937, 0.4153, 0.57, 0.3791, 0.5864, 0.3864, 0.5987, 0.8856, 0.9586, 0.9293, 0.9454, 0.9143, 0.9344, 0.8838, 0.9283, 0.02064, 0.2177, 0.0156, 0.3104, 0.05197, 0.2837, 0.05571, 0.2177, 0.7442, 0.8225, 0.8151, 0.8302, 0.8084, 0.7893, 0.7422, 0.7888, 0.7873, 0.1818, 0.7828, 0.1626, 0.7609, 0.143, 0.7616, 0.1866, 0.0005282, 0.7856, 0.09242, 0.7831, 0.09787, 0.7448, 0.01475, 0.7456, 0.01044, 0.1338, 0.02064, 0.2177, 0.05571, 0.2177, 0.05001, 0.1148, 0.7193, 0.8194, 0.7442, 0.8225, 0.7422, 0.7888, 0.7184, 0.7847, 0.1152, 0.645, 0.1119, 0.598, 0.08534, 0.605, 0.08921, 0.6365, 0.6475, 0.1639, 0.6488, 0.1223, 0.6233, 0.1389, 0.6159, 0.1738, 0.8653, 0.9721, 0.8753, 0.8821, 0.834, 0.9027, 0.8276, 0.9616, 0.3776, 0.7721, 0.3746, 0.7178, 0.3472, 0.7088, 0.3459, 0.7709, 0.1119, 0.598, 0.1127, 0.5651, 0.07986, 0.5499, 0.08534, 0.605, 0.1626, 0.9051, 0.1795, 0.9015, 0.1941, 0.8648, 0.169, 0.8674, 0.02297, 0.009892, 0.01731, 0.05011, 0.05535, 0.0658, 0.05869, 0.003226, 0.3735, 0.8114, 0.3776, 0.7721, 0.3459, 0.7709, 0.3449, 0.8021, 0.4113, 0.6218, 0.4231, 0.5937, 0.3864, 0.5987, 0.3762, 0.6239, 0.006194, 0.9815, 0.02066, 0.9763, 0.01723, 0.9452, 0.006278, 0.9539, 0.286, 0.09468, 0.2831, -0.0001769, 0.2474, 0.02368, 0.246, 0.0952, 0.7811, 0.291, 0.8564, 0.2932, 0.8536, 0.259, 0.7678, 0.2506, 0.6005, 0.591, 0.603, 0.6208, 0.6379, 0.6167, 0.6374, 0.5953, 0.878, 0.4418, 0.9243, 0.4437, 0.9194, 0.4146, 0.894, 0.4039, 0.2818, 0.1448, 0.286, 0.09468, 0.246, 0.0952, 0.2488, 0.1569, 0.2396, 0.8912, 0.2936, 0.8948, 0.2793, 0.854, 0.2322, 0.8617, 0.6004, 0.5334, 0.6005, 0.591, 0.6374, 0.5953, 0.6408, 0.5337, 0.6849, 0.1201, 0.7325, 0.1232, 0.723, 0.08337, 0.6779, 0.08423, 0.2799, 0.208, 0.2818, 0.1448, 0.2488, 0.1569, 0.2448, 0.2069, 0.9154, 0.6781, 0.9677, 0.6722, 0.9578, 0.6426, 0.9326, 0.6416, 0.605, 0.4994, 0.6004, 0.5334, 0.6408, 0.5337, 0.6321, 0.5051, 0.6735, 0.8779, 0.6845, 0.8767, 0.693, 0.8442, 0.6727, 0.8415, 0.278, 0.2763, 0.2799, 0.208, 0.2448, 0.2069, 0.2421, 0.2799, 0.9129, 0.7822, 0.9542, 0.776, 0.9641, 0.7525, 0.9042, 0.747, 0.4053, 0.9361, 0.442, 0.9303, 0.4269, 0.9037, 0.3972, 0.9027, 0.6845, 0.8767, 0.7153, 0.879, 0.7078, 0.8413, 0.693, 0.8442, 0.1127, 0.5651, 0.1164, 0.4821, 0.08169, 0.5119, 0.07986, 0.5499, 0.8841, 0.7726, 0.9129, 0.7822, 0.9042, 0.747, 0.8809, 0.7421, 0.2682, 0.756, 0.3057, 0.7414, 0.2951, 0.716, 0.264, 0.7236, 0.1795, 0.9015, 0.2305, 0.9115, 0.2196, 0.8715, 0.1941, 0.8648, 0.6751, 0.3088, 0.7394, 0.3092, 0.7342, 0.2791, 0.6647, 0.2765, 0.8634, 0.3025, 0.9272, 0.2997, 0.9274, 0.2629, 0.8634, 0.2651, 0.2092, 0.7725, 0.2597, 0.7693, 0.2599, 0.7333, 0.2134, 0.736, 0.2242, 0.8018, 0.2649, 0.8018, 0.2597, 0.7693, 0.2092, 0.7725, 0.8697, 0.3386, 0.9173, 0.3368, 0.9272, 0.2997, 0.8634, 0.3025, 0.6631, 0.333, 0.727, 0.3352, 0.7394, 0.3092, 0.6751, 0.3088, 0.1847, 0.9391, 0.2148, 0.9413, 0.2305, 0.9115, 0.1795, 0.9015, 0.2716, 0.7923, 0.3055, 0.7757, 0.3057, 0.7414, 0.2682, 0.756, 0.727, 0.3352, 0.758, 0.3397, 0.7636, 0.3072, 0.7394, 0.3092, 0.15, 0.55, 0.15, 0.4968, 0.1164, 0.4821, 0.1127, 0.5651, 0.6917, 0.9125, 0.7115, 0.9121, 0.7153, 0.879, 0.6845, 0.8767, 0.4046, 0.9729, 0.4395, 0.969, 0.442, 0.9303, 0.4053, 0.9361, 0.9102, 0.8093, 0.9578, 0.809, 0.9542, 0.776, 0.9129, 0.7822, 0.3121, 0.2807, 0.3145, 0.2095, 0.2799, 0.208, 0.278, 0.2763, 0.6737, 0.9117, 0.6917, 0.9125, 0.6845, 0.8767, 0.6735, 0.8779, 0.5672, 0.501, 0.5677, 0.5339, 0.6004, 0.5334, 0.605, 0.4994, 0.9225, 0.7138, 0.9575, 0.7135, 0.9677, 0.6722, 0.9154, 0.6781, 0.3145, 0.2095, 0.3164, 0.1558, 0.2818, 0.1448, 0.2799, 0.208, 0.6773, 0.1541, 0.7218, 0.1534, 0.7325, 0.1232, 0.6849, 0.1201, 0.5677, 0.5339, 0.5677, 0.5913, 0.6005, 0.591, 0.6004, 0.5334, 0.2349, 0.9317, 0.2881, 0.9317, 0.2936, 0.8948, 0.2396, 0.8912, 0.3164, 0.1558, 0.3185, 0.08571, 0.286, 0.09468, 0.2818, 0.1448, 0.8832, 0.4752, 0.9231, 0.4787, 0.9243, 0.4437, 0.878, 0.4418, 0.5677, 0.5913, 0.5673, 0.6252, 0.603, 0.6208, 0.6005, 0.591, 0.7704, 0.3287, 0.8633, 0.3259, 0.8564, 0.2932, 0.7811, 0.291, 0.3185, 0.08571, 0.3205, 0.01261, 0.2831, -0.0001769, 0.286, 0.09468, 0.563, 0.2289, 0.5761, 0.229, 0.5786, 0.1965, 0.562, 0.194, 0.4457, 0.6166, 0.4471, 0.6037, 0.4231, 0.5937, 0.4113, 0.6218, 0.4045, 0.8181, 0.408, 0.7776, 0.3776, 0.7721, 0.3735, 0.8114, -0.01496, 7.824e-05, -0.01485, 0.06493, 0.01731, 0.05011, 0.02297, 0.009892, 0.166, 0.9377, 0.1847, 0.9391, 0.1795, 0.9015, 0.1626, 0.9051, 0.7312, 0.1818, 0.7312, 0.1399, 0.6938, 0.1458, 0.6929, 0.1843, 0.408, 0.7776, 0.4043, 0.721, 0.3746, 0.7178, 0.3776, 0.7721, 0.8973, 0.965, 0.897, 0.8998, 0.8753, 0.8821, 0.8653, 0.9721, 0.6759, 0.1812, 0.6892, 0.1209, 0.6488, 0.1223, 0.6475, 0.1639, 0.1502, 0.6453, 0.1502, 0.6007, 0.1119, 0.598, 0.1152, 0.645, 0.4043, 0.721, 0.4078, 0.6849, 0.3747, 0.6864, 0.3746, 0.7178, -0.0128, 0.1289, -0.01394, 0.2173, 0.02064, 0.2177, 0.01044, 0.1338, 0.01189, 0.8153, 0.09878, 0.8148, 0.09242, 0.7831, 0.0005282, 0.7856, 0.1502, 0.6613, 0.1502, 0.6453, 0.1152, 0.645, 0.1207, 0.6591, 0.7329, 0.8551, 0.8087, 0.8552, 0.8151, 0.8302, 0.7442, 0.8225, -0.01394, 0.2173, -0.01444, 0.2955, 0.0156, 0.3104, 0.02064, 0.2177, 0.8856, 0.9861, 0.9231, 0.985, 0.9293, 0.9454, 0.8856, 0.9586, 0.4471, 0.6037, 0.449, 0.5878, 0.4153, 0.57, 0.4231, 0.5937, 0.08538, 0.9295, 0.1409, 0.9448, 0.1505, 0.921, 0.08623, 0.9023, 0.2376, 0.9935, 0.2347, 0.9376, 0.2052, 0.93, 0.2077, 0.9822, 0.9621, 0.9463, 0.9976, 0.9446, 0.9893, 0.9088, 0.9603, 0.9113, 0.8861, 0.1513, 0.9363, 0.1445, 0.9226, 0.1109, 0.8761, 0.1152, 0.005402, 0.9201, 0.07891, 0.9201, 0.08393, 0.8914, 0.01552, 0.8975, -0.01479, 0.3373, -0.01416, 0.4044, 0.01841, 0.3824, 0.02031, 0.3376, 0.1398, 0.6321, 0.1561, 0.6319, 0.158, 0.5975, 0.1384, 0.5992, 0.449, 0.5878, 0.452, 0.5177, 0.4145, 0.5322, 0.4153, 0.57, 0.7168, 0.9528, 0.7928, 0.9527, 0.7897, 0.9215, 0.7217, 0.9263, -0.01416, 0.4044, -0.01408, 0.4694, 0.02952, 0.4823, 0.01841, 0.3824, 0.01215, 1.004, 0.02611, 1.003, 0.03266, 0.9743, 0.02066, 0.9763, 0.9525, 0.7236, 0.9525, 0.7769, 0.9759, 0.7666, 0.9826, 0.7142, 0.585, 0.6519, 0.5931, 0.5645, 0.5582, 0.5622, 0.5504, 0.6521, 0.5746, 0.2914, 0.5668, 0.1996, 0.5432, 0.2179, 0.5341, 0.2654, 0.8568, 0.4741, 0.8832, 0.4752, 0.878, 0.4418, 0.8522, 0.4372, 0.4244, 0.1525, 0.4219, 0.2217, 0.456, 0.2253, 0.4566, 0.1554, 0.5931, 0.5645, 0.5971, 0.5, 0.5605, 0.4919, 0.5582, 0.5622, 0.5668, 0.1996, 0.545, 0.06232, 0.5175, 0.07386, 0.5432, 0.2179, 0.6892, 0.1209, 0.675, 0.07293, 0.6253, 0.09488, 0.6488, 0.1223, 0.1456, 0.3044, 0.1497, 0.3535, 0.1847, 0.3504, 0.1825, 0.3088, 0.545, 0.06232, 0.5728, 0.0002139, 0.5266, 0.01264, 0.5175, 0.07386, 0.675, 0.07293, 0.6882, 0.04683, 0.6322, 0.03133, 0.6253, 0.09488, 0.1497, 0.3535, 0.1547, 0.41, 0.1897, 0.407, 0.1847, 0.3504, 0.7786, 0.1372, 0.8525, 0.144, 0.8462, 0.1066, 0.7807, 0.0845, 0.6882, 0.04683, 0.6756, 0.005581, 0.6416, 0.009358, 0.6322, 0.03133, 0.1757, 0.8041, 0.2242, 0.8018, 0.2092, 0.7725, 0.1606, 0.7695, 0.5613, 0.8912, 0.5606, 0.858, 0.5289, 0.8502, 0.5265, 0.8894, 0.7698, 0.4707, 0.8476, 0.4612, 0.8441, 0.4195, 0.7583, 0.4334, 0.7535, 0.1523, 0.7747, 0.1524, 0.7683, 0.113, 0.7536, 0.1172, 0.7026, 0.1466, 0.7024, 0.1871, 0.7346, 0.181, 0.7342, 0.1414, 0.4437, 0.7865, 0.5379, 0.7885, 0.5487, 0.7525, 0.4419, 0.7446, 0.6487, 0.4752, 0.6722, 0.4752, 0.672, 0.4431, 0.6518, 0.4359, 0.5598, 0.8261, 0.5615, 0.7746, 0.5265, 0.7742, 0.5282, 0.8164, 0.5726, 0.7647, 0.5696, 0.8534, 0.6014, 0.8604, 0.6002, 0.7681, 0.6722, 0.4752, 0.7142, 0.4754, 0.7234, 0.4376, 0.672, 0.4431, 0.6239, 0.9975, 0.6642, 0.9976, 0.6583, 0.9679, 0.6238, 0.9674, 0.07412, 0.9324, 0.07382, 0.9891, 0.1088, 0.9884, 0.1084, 0.9366, 0.7142, 0.4754, 0.7561, 0.4753, 0.7559, 0.4403, 0.7234, 0.4376, 0.9128, 0.6098, 0.9717, 0.6099, 0.9723, 0.5765, 0.9171, 0.577, 0.7719, 0.5031, 0.7869, 0.6147, 0.8143, 0.5879, 0.8009, 0.4948, 0.9245, 0.3347, 0.9564, 0.3381, 0.9642, 0.3087, 0.9304, 0.3007, 0.9005, 0.8924, 0.9611, 0.8924, 0.9568, 0.8662, 0.8839, 0.8658, 0.7869, 0.6147, 0.7719, 0.6811, 0.7964, 0.6903, 0.8143, 0.5879, 0.591, 1.014, 0.6253, 1.015, 0.6238, 0.9799, 0.5897, 0.9838, 0.2906, 0.2825, 0.2909, 0.361, 0.3312, 0.3496, 0.3307, 0.2954, 0.429, 0.3552, 0.4285, 0.4408, 0.4549, 0.4601, 0.4591, 0.3617, 0.9231, 0.985, 0.9459, 0.9773, 0.9432, 0.9495, 0.9293, 0.9454, 0.2909, 0.361, 0.2975, 0.5093, 0.3219, 0.4891, 0.3312, 0.3496, 0.147, 0.5013, 0.1461, 0.5475, 0.1805, 0.5462, 0.1747, 0.4983, 0.4556, 0.2809, 0.456, 0.2253, 0.4219, 0.2217, 0.4245, 0.2786, 0.7244, 0.7534, 0.7257, 0.6385, 0.6902, 0.6294, 0.6998, 0.7617, 0.1461, 0.5475, 0.1461, 0.6405, 0.1717, 0.6377, 0.1805, 0.5462, 0.4236, 0.1114, 0.4564, 0.09595, 0.4564, 0.09595, 0.4575, 0.0002457, 0.416, 0.007672, 0.4236, 0.1114, 0.4564, 0.09595, 0.4575, 0.0002457, 0.4236, 0.1114, 0.4244, 0.1525, 0.4566, 0.1554, 0.4564, 0.09595])
me_walls_data.materials.append(mat_walls_material)
me_walls_data.update()

# ---- objects
ob_walls = bpy.data.objects.new('Walls', me_walls_data)

# ---- transforms, parenting, visibility, modifiers, constraints
ob_walls.location = (-1.907e-06, 0.0, 0.0)
ob_walls.scale = (0.2, 0.2, 0.2)

# ---- collection membership
scene.collection.objects.link(ob_walls)

# ---- scene / render settings (as saved in the file)
scene.frame_start = 1; scene.frame_end = 250; scene.frame_set(1)
scene.render.engine = 'BLENDER_EEVEE_NEXT'
bpy.context.view_layer.update()

# ---- added for rendering (the .blend has no active camera and no usable light): camera, sun
cam_auto = bpy.data.cameras.new('AutoCamera')
cam_auto.lens = 50.0
cam_auto.sensor_width = 36.0
cam_auto.clip_end = 3278.64
ob_auto_camera = bpy.data.objects.new('AutoCamera', cam_auto)
scene.collection.objects.link(ob_auto_camera)
ob_auto_camera.location = (186.802, -224.351, 160.857)
ob_auto_camera.rotation_euler = (1.09748, -7.21219e-08, 0.694738)
scene.camera = ob_auto_camera
light_auto_sun = bpy.data.lights.new('AutoSun', 'SUN')
light_auto_sun.energy = 3.0
light_auto_sun.angle = 0.0523599
ob_auto_sun = bpy.data.objects.new('AutoSun', light_auto_sun)
scene.collection.objects.link(ob_auto_sun)
ob_auto_sun.rotation_euler = (0.872665, 0.174533, 0.523599)
bpy.context.view_layer.update()
